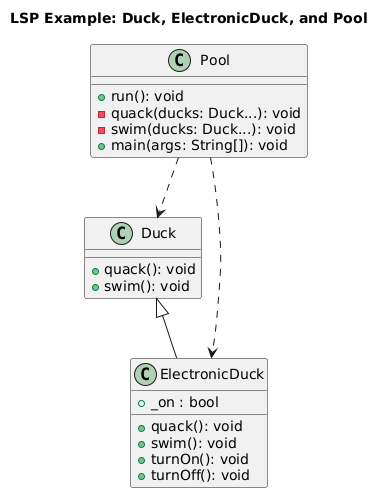

The diagram above was rendered by PlantUML. Its source (embedded in the PNG):
@startuml
title LSP Example: Duck, ElectronicDuck, and Pool

class Duck {
  +quack(): void
  +swim(): void
}

class ElectronicDuck {
  +_on : bool
  +quack(): void
  +swim(): void
  ' If you actually have extra methods like turnOn/turnOff,
  ' uncomment these lines:
  +turnOn(): void
  +turnOff(): void
}

class Pool {
  +run(): void
  -quack(ducks: Duck...): void
  -swim(ducks: Duck...): void
  +main(args: String[]): void
}

Duck <|-- ElectronicDuck
Pool ..> Duck
Pool ..> ElectronicDuck
@enduml